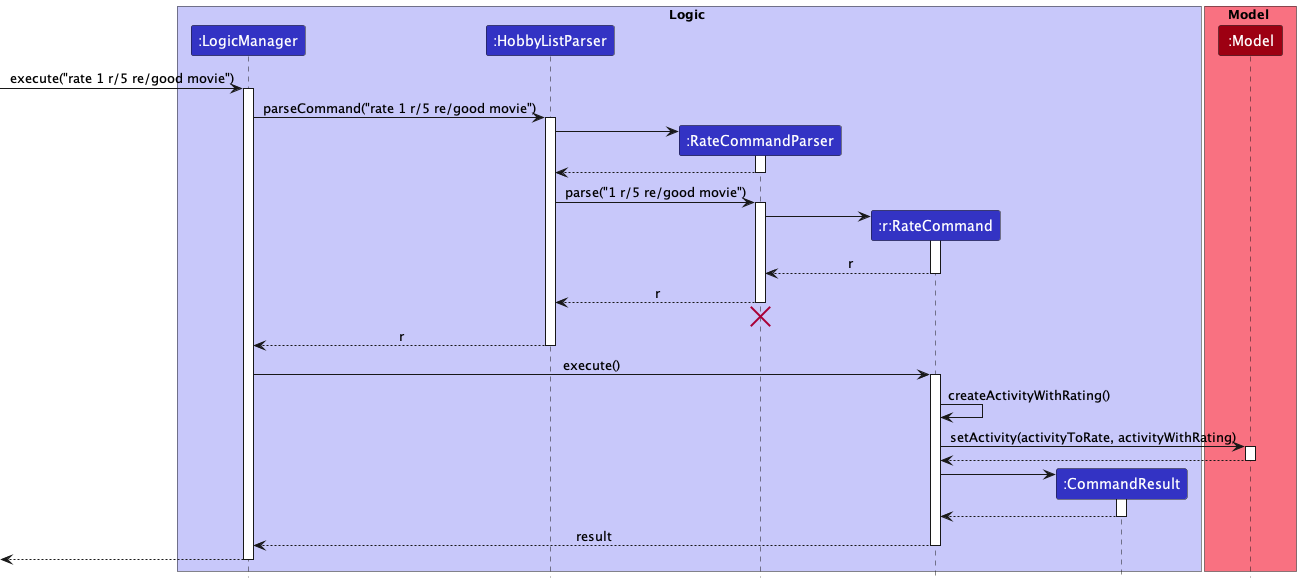

The diagram above was rendered by PlantUML. Its source (embedded in the PNG):
@startuml
 !include style.puml

 box Logic LOGIC_COLOR_T1
 participant ":LogicManager" as LogicManager LOGIC_COLOR
 participant ":HobbyListParser" as HobbyListParser LOGIC_COLOR
 participant ":RateCommandParser" as RateCommandParser LOGIC_COLOR
 participant ":r:RateCommand" as RateCommand LOGIC_COLOR
 participant ":CommandResult" as CommandResult LOGIC_COLOR
 endbox

 box Model MODEL_COLOR_T1
 participant ":Model" as Model MODEL_COLOR
 endbox

 [-> LogicManager : execute("rate 1 r/5 re/good movie")
 activate LogicManager

 LogicManager -> HobbyListParser : parseCommand("rate 1 r/5 re/good movie")
 activate HobbyListParser

 create RateCommandParser
 HobbyListParser -> RateCommandParser
 activate RateCommandParser
 RateCommandParser --> HobbyListParser
 deactivate RateCommandParser

 HobbyListParser -> RateCommandParser : parse("1 r/5 re/good movie")
 activate RateCommandParser

 create RateCommand
 RateCommandParser -> RateCommand
 activate RateCommand

 RateCommand --> RateCommandParser : r
 deactivate RateCommand

 RateCommandParser --> HobbyListParser : r
 deactivate RateCommandParser
 'Hidden arrow to position the destroy marker below the end of the activation bar.
 RateCommandParser -[hidden]-> HobbyListParser
 destroy RateCommandParser

 HobbyListParser --> LogicManager : r
 deactivate HobbyListParser

 LogicManager -> RateCommand : execute()
 activate RateCommand
 
 RateCommand -> RateCommand : createActivityWithRating()

 RateCommand -> Model : setActivity(activityToRate, activityWithRating)
 activate Model

 Model --> RateCommand
 deactivate Model

 create CommandResult
 RateCommand -> CommandResult
 activate CommandResult

 CommandResult --> RateCommand
 deactivate CommandResult

 RateCommand --> LogicManager : result
 deactivate RateCommand

 [<--LogicManager
 deactivate LogicManager

 @enduml